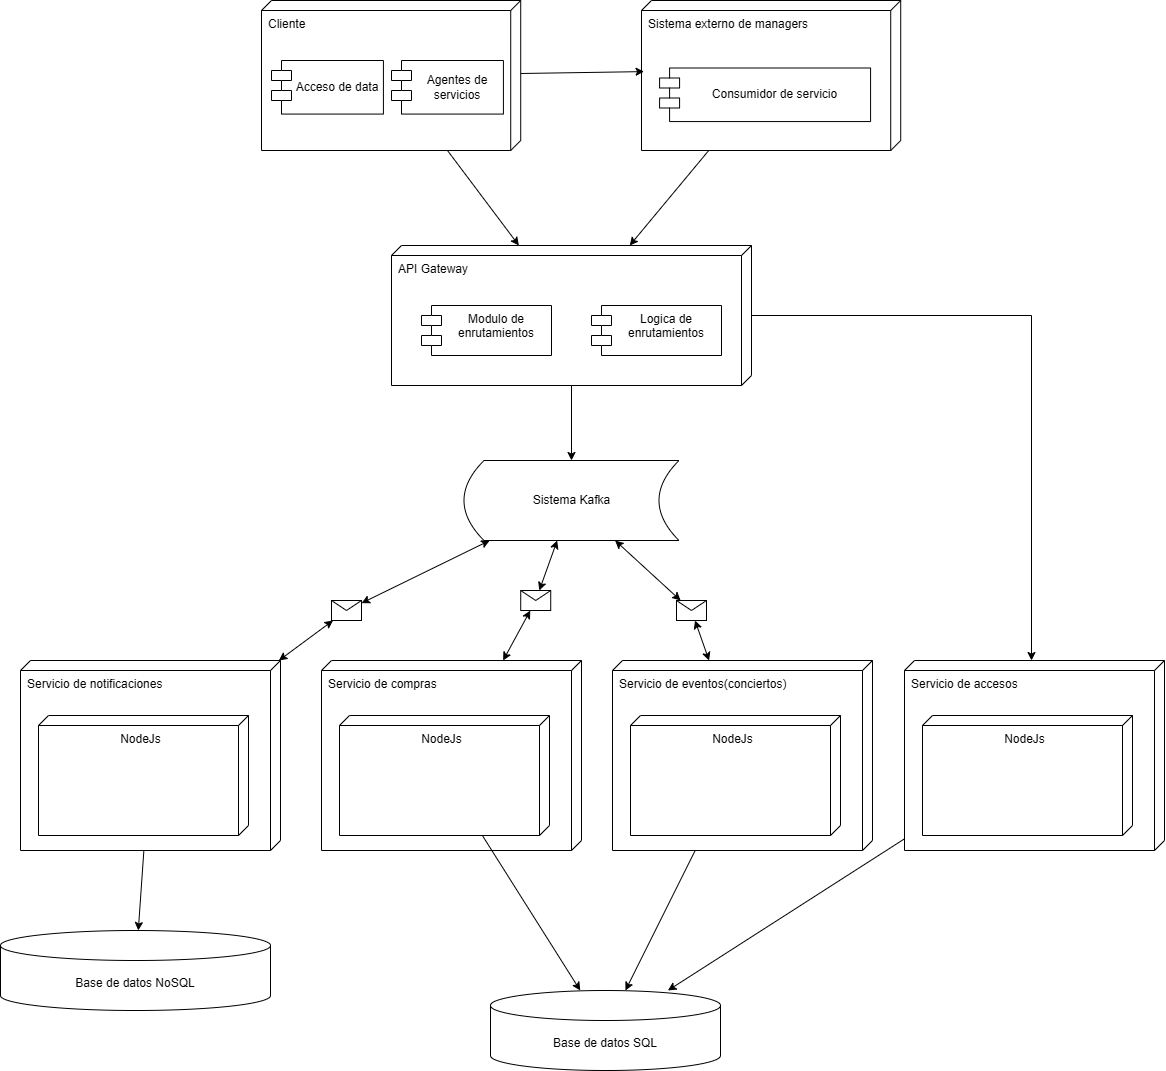

The diagram above was exported from draw.io. Its source (the exported page's mxGraphModel, read from the mxfile embedded in the PNG):
<mxGraphModel dx="1783" dy="991" grid="1" gridSize="10" guides="1" tooltips="1" connect="1" arrows="1" fold="1" page="1" pageScale="1" pageWidth="827" pageHeight="1169" math="0" shadow="0">
  <root>
    <mxCell id="0" />
    <mxCell id="1" parent="0" />
    <mxCell id="CUNXmh8TnPsmqc4XIAA4-1" value="" style="group;verticalAlign=middle;" vertex="1" connectable="0" parent="1">
      <mxGeometry x="1300" y="30" width="259.22" height="150" as="geometry" />
    </mxCell>
    <mxCell id="CUNXmh8TnPsmqc4XIAA4-2" value="Sistema externo de managers" style="verticalAlign=top;align=left;shape=cube;size=10;direction=south;fontStyle=0;html=1;boundedLbl=1;spacingLeft=5;whiteSpace=wrap;" vertex="1" parent="CUNXmh8TnPsmqc4XIAA4-1">
      <mxGeometry width="259.22" height="150" as="geometry" />
    </mxCell>
    <mxCell id="CUNXmh8TnPsmqc4XIAA4-3" value="Consumidor de servicio" style="shape=module;align=left;spacingLeft=20;align=center;verticalAlign=middle;whiteSpace=wrap;html=1;" vertex="1" parent="CUNXmh8TnPsmqc4XIAA4-1">
      <mxGeometry x="18.08511627906977" y="67.5" width="210.99302325581397" height="53.57142857142857" as="geometry" />
    </mxCell>
    <mxCell id="CUNXmh8TnPsmqc4XIAA4-4" value="" style="group;verticalAlign=middle;" vertex="1" connectable="0" parent="1">
      <mxGeometry x="920" y="30" width="259.22" height="150" as="geometry" />
    </mxCell>
    <mxCell id="CUNXmh8TnPsmqc4XIAA4-5" value="Cliente" style="verticalAlign=top;align=left;shape=cube;size=10;direction=south;fontStyle=0;html=1;boundedLbl=1;spacingLeft=5;whiteSpace=wrap;" vertex="1" parent="CUNXmh8TnPsmqc4XIAA4-4">
      <mxGeometry width="259.22" height="150" as="geometry" />
    </mxCell>
    <mxCell id="CUNXmh8TnPsmqc4XIAA4-6" value="Acceso de data" style="shape=module;align=left;spacingLeft=20;align=center;verticalAlign=middle;whiteSpace=wrap;html=1;" vertex="1" parent="CUNXmh8TnPsmqc4XIAA4-4">
      <mxGeometry x="10" y="60" width="111.91" height="53.57" as="geometry" />
    </mxCell>
    <mxCell id="CUNXmh8TnPsmqc4XIAA4-7" value="Agentes de servicios" style="shape=module;align=left;spacingLeft=20;align=center;verticalAlign=middle;whiteSpace=wrap;html=1;" vertex="1" parent="CUNXmh8TnPsmqc4XIAA4-4">
      <mxGeometry x="130" y="60" width="111.91" height="53.57" as="geometry" />
    </mxCell>
    <mxCell id="CUNXmh8TnPsmqc4XIAA4-8" style="rounded=0;orthogonalLoop=1;jettySize=auto;html=1;entryX=0.474;entryY=0.99;entryDx=0;entryDy=0;entryPerimeter=0;" edge="1" parent="1" source="CUNXmh8TnPsmqc4XIAA4-5" target="CUNXmh8TnPsmqc4XIAA4-2">
      <mxGeometry relative="1" as="geometry" />
    </mxCell>
    <mxCell id="CUNXmh8TnPsmqc4XIAA4-9" value="" style="group" vertex="1" connectable="0" parent="1">
      <mxGeometry x="1050" y="275" width="360" height="140" as="geometry" />
    </mxCell>
    <mxCell id="CUNXmh8TnPsmqc4XIAA4-10" value="API Gateway" style="verticalAlign=top;align=left;shape=cube;size=10;direction=south;fontStyle=0;html=1;boundedLbl=1;spacingLeft=5;whiteSpace=wrap;" vertex="1" parent="CUNXmh8TnPsmqc4XIAA4-9">
      <mxGeometry width="360" height="140" as="geometry" />
    </mxCell>
    <mxCell id="CUNXmh8TnPsmqc4XIAA4-11" value="Modulo de enrutamientos" style="shape=module;align=left;spacingLeft=20;align=center;verticalAlign=top;whiteSpace=wrap;html=1;" vertex="1" parent="CUNXmh8TnPsmqc4XIAA4-9">
      <mxGeometry x="30" y="60" width="130" height="50" as="geometry" />
    </mxCell>
    <mxCell id="CUNXmh8TnPsmqc4XIAA4-12" value="Logica de enrutamientos" style="shape=module;align=left;spacingLeft=20;align=center;verticalAlign=top;whiteSpace=wrap;html=1;" vertex="1" parent="CUNXmh8TnPsmqc4XIAA4-9">
      <mxGeometry x="200" y="60" width="130" height="50" as="geometry" />
    </mxCell>
    <mxCell id="CUNXmh8TnPsmqc4XIAA4-13" style="rounded=0;orthogonalLoop=1;jettySize=auto;html=1;" edge="1" parent="1" source="CUNXmh8TnPsmqc4XIAA4-5" target="CUNXmh8TnPsmqc4XIAA4-10">
      <mxGeometry relative="1" as="geometry" />
    </mxCell>
    <mxCell id="CUNXmh8TnPsmqc4XIAA4-14" style="rounded=0;orthogonalLoop=1;jettySize=auto;html=1;" edge="1" parent="1" source="CUNXmh8TnPsmqc4XIAA4-2" target="CUNXmh8TnPsmqc4XIAA4-10">
      <mxGeometry relative="1" as="geometry" />
    </mxCell>
    <mxCell id="CUNXmh8TnPsmqc4XIAA4-15" value="Servicio de compras" style="verticalAlign=top;align=left;shape=cube;size=10;direction=south;fontStyle=0;html=1;boundedLbl=1;spacingLeft=5;whiteSpace=wrap;" vertex="1" parent="1">
      <mxGeometry x="980" y="690" width="260" height="190" as="geometry" />
    </mxCell>
    <mxCell id="CUNXmh8TnPsmqc4XIAA4-16" value="NodeJs" style="verticalAlign=top;align=center;shape=cube;size=10;direction=south;html=1;boundedLbl=1;spacingLeft=5;whiteSpace=wrap;" vertex="1" parent="CUNXmh8TnPsmqc4XIAA4-15">
      <mxGeometry width="210" height="120" relative="1" as="geometry">
        <mxPoint x="18" y="55" as="offset" />
      </mxGeometry>
    </mxCell>
    <mxCell id="CUNXmh8TnPsmqc4XIAA4-17" value="Servicio de eventos(conciertos)" style="verticalAlign=top;align=left;shape=cube;size=10;direction=south;fontStyle=0;html=1;boundedLbl=1;spacingLeft=5;whiteSpace=wrap;" vertex="1" parent="1">
      <mxGeometry x="1271" y="690" width="260" height="190" as="geometry" />
    </mxCell>
    <mxCell id="CUNXmh8TnPsmqc4XIAA4-18" value="NodeJs" style="verticalAlign=top;align=center;shape=cube;size=10;direction=south;html=1;boundedLbl=1;spacingLeft=5;whiteSpace=wrap;" vertex="1" parent="CUNXmh8TnPsmqc4XIAA4-17">
      <mxGeometry width="210" height="120" relative="1" as="geometry">
        <mxPoint x="18" y="55" as="offset" />
      </mxGeometry>
    </mxCell>
    <mxCell id="CUNXmh8TnPsmqc4XIAA4-19" style="rounded=0;orthogonalLoop=1;jettySize=auto;html=1;" edge="1" parent="1" source="CUNXmh8TnPsmqc4XIAA4-20" target="CUNXmh8TnPsmqc4XIAA4-39">
      <mxGeometry relative="1" as="geometry" />
    </mxCell>
    <mxCell id="CUNXmh8TnPsmqc4XIAA4-20" value="Servicio de notificaciones" style="verticalAlign=top;align=left;shape=cube;size=10;direction=south;fontStyle=0;html=1;boundedLbl=1;spacingLeft=5;whiteSpace=wrap;" vertex="1" parent="1">
      <mxGeometry x="679" y="690" width="260" height="190" as="geometry" />
    </mxCell>
    <mxCell id="CUNXmh8TnPsmqc4XIAA4-21" value="NodeJs" style="verticalAlign=top;align=center;shape=cube;size=10;direction=south;html=1;boundedLbl=1;spacingLeft=5;whiteSpace=wrap;" vertex="1" parent="CUNXmh8TnPsmqc4XIAA4-20">
      <mxGeometry width="210" height="120" relative="1" as="geometry">
        <mxPoint x="18" y="55" as="offset" />
      </mxGeometry>
    </mxCell>
    <mxCell id="CUNXmh8TnPsmqc4XIAA4-22" style="rounded=0;orthogonalLoop=1;jettySize=auto;html=1;endArrow=classic;endFill=1;startArrow=classic;startFill=1;" edge="1" parent="1" source="CUNXmh8TnPsmqc4XIAA4-31" target="CUNXmh8TnPsmqc4XIAA4-15">
      <mxGeometry relative="1" as="geometry" />
    </mxCell>
    <mxCell id="CUNXmh8TnPsmqc4XIAA4-23" style="rounded=0;orthogonalLoop=1;jettySize=auto;html=1;endArrow=classic;endFill=1;startArrow=classic;startFill=1;" edge="1" parent="1" source="CUNXmh8TnPsmqc4XIAA4-33" target="CUNXmh8TnPsmqc4XIAA4-17">
      <mxGeometry relative="1" as="geometry" />
    </mxCell>
    <mxCell id="CUNXmh8TnPsmqc4XIAA4-24" style="rounded=0;orthogonalLoop=1;jettySize=auto;html=1;endArrow=classic;endFill=1;startArrow=classic;startFill=1;" edge="1" parent="1" source="CUNXmh8TnPsmqc4XIAA4-35" target="CUNXmh8TnPsmqc4XIAA4-20">
      <mxGeometry relative="1" as="geometry" />
    </mxCell>
    <mxCell id="CUNXmh8TnPsmqc4XIAA4-25" value="Sistema Kafka" style="shape=dataStorage;whiteSpace=wrap;html=1;fixedSize=1;" vertex="1" parent="1">
      <mxGeometry x="1122.5" y="490" width="215" height="80" as="geometry" />
    </mxCell>
    <mxCell id="CUNXmh8TnPsmqc4XIAA4-26" style="rounded=0;orthogonalLoop=1;jettySize=auto;html=1;" edge="1" parent="1" source="CUNXmh8TnPsmqc4XIAA4-27" target="CUNXmh8TnPsmqc4XIAA4-36">
      <mxGeometry relative="1" as="geometry" />
    </mxCell>
    <mxCell id="CUNXmh8TnPsmqc4XIAA4-27" value="Servicio de accesos" style="verticalAlign=top;align=left;shape=cube;size=10;direction=south;fontStyle=0;html=1;boundedLbl=1;spacingLeft=5;whiteSpace=wrap;" vertex="1" parent="1">
      <mxGeometry x="1563" y="690" width="260" height="190" as="geometry" />
    </mxCell>
    <mxCell id="CUNXmh8TnPsmqc4XIAA4-28" value="NodeJs" style="verticalAlign=top;align=center;shape=cube;size=10;direction=south;html=1;boundedLbl=1;spacingLeft=5;whiteSpace=wrap;" vertex="1" parent="CUNXmh8TnPsmqc4XIAA4-27">
      <mxGeometry width="210" height="120" relative="1" as="geometry">
        <mxPoint x="18" y="55" as="offset" />
      </mxGeometry>
    </mxCell>
    <mxCell id="CUNXmh8TnPsmqc4XIAA4-29" style="edgeStyle=orthogonalEdgeStyle;rounded=0;orthogonalLoop=1;jettySize=auto;html=1;" edge="1" parent="1" source="CUNXmh8TnPsmqc4XIAA4-10" target="CUNXmh8TnPsmqc4XIAA4-25">
      <mxGeometry relative="1" as="geometry" />
    </mxCell>
    <mxCell id="CUNXmh8TnPsmqc4XIAA4-30" value="" style="rounded=0;orthogonalLoop=1;jettySize=auto;html=1;endArrow=classic;endFill=1;startArrow=classic;startFill=1;" edge="1" parent="1" source="CUNXmh8TnPsmqc4XIAA4-25" target="CUNXmh8TnPsmqc4XIAA4-31">
      <mxGeometry relative="1" as="geometry">
        <mxPoint x="1186" y="570" as="sourcePoint" />
        <mxPoint x="1054" y="690" as="targetPoint" />
      </mxGeometry>
    </mxCell>
    <mxCell id="CUNXmh8TnPsmqc4XIAA4-31" value="" style="shape=message;html=1;html=1;outlineConnect=0;labelPosition=center;verticalLabelPosition=bottom;align=center;verticalAlign=top;" vertex="1" parent="1">
      <mxGeometry x="1179.22" y="620" width="30" height="20" as="geometry" />
    </mxCell>
    <mxCell id="CUNXmh8TnPsmqc4XIAA4-32" value="" style="rounded=0;orthogonalLoop=1;jettySize=auto;html=1;endArrow=classic;endFill=1;startArrow=classic;startFill=1;" edge="1" parent="1" source="CUNXmh8TnPsmqc4XIAA4-25" target="CUNXmh8TnPsmqc4XIAA4-33">
      <mxGeometry relative="1" as="geometry">
        <mxPoint x="1232" y="570" as="sourcePoint" />
        <mxPoint x="1237" y="690" as="targetPoint" />
      </mxGeometry>
    </mxCell>
    <mxCell id="CUNXmh8TnPsmqc4XIAA4-33" value="" style="shape=message;html=1;html=1;outlineConnect=0;labelPosition=center;verticalLabelPosition=bottom;align=center;verticalAlign=top;" vertex="1" parent="1">
      <mxGeometry x="1335" y="630" width="30" height="20" as="geometry" />
    </mxCell>
    <mxCell id="CUNXmh8TnPsmqc4XIAA4-34" value="" style="rounded=0;orthogonalLoop=1;jettySize=auto;html=1;endArrow=classic;endFill=1;startArrow=classic;startFill=1;" edge="1" parent="1" source="CUNXmh8TnPsmqc4XIAA4-25" target="CUNXmh8TnPsmqc4XIAA4-35">
      <mxGeometry relative="1" as="geometry">
        <mxPoint x="1589.9999999999995" y="570" as="sourcePoint" />
        <mxPoint x="1739" y="690" as="targetPoint" />
      </mxGeometry>
    </mxCell>
    <mxCell id="CUNXmh8TnPsmqc4XIAA4-35" value="" style="shape=message;html=1;html=1;outlineConnect=0;labelPosition=center;verticalLabelPosition=bottom;align=center;verticalAlign=top;" vertex="1" parent="1">
      <mxGeometry x="990" y="630" width="30" height="20" as="geometry" />
    </mxCell>
    <mxCell id="CUNXmh8TnPsmqc4XIAA4-36" value="Base de datos SQL" style="shape=cylinder3;whiteSpace=wrap;html=1;boundedLbl=1;backgroundOutline=1;size=15;" vertex="1" parent="1">
      <mxGeometry x="1149" y="1020" width="230" height="80" as="geometry" />
    </mxCell>
    <mxCell id="CUNXmh8TnPsmqc4XIAA4-37" style="rounded=0;orthogonalLoop=1;jettySize=auto;html=1;" edge="1" parent="1" source="CUNXmh8TnPsmqc4XIAA4-16" target="CUNXmh8TnPsmqc4XIAA4-36">
      <mxGeometry relative="1" as="geometry">
        <mxPoint x="1249" y="995" as="targetPoint" />
      </mxGeometry>
    </mxCell>
    <mxCell id="CUNXmh8TnPsmqc4XIAA4-38" style="rounded=0;orthogonalLoop=1;jettySize=auto;html=1;" edge="1" parent="1" source="CUNXmh8TnPsmqc4XIAA4-17" target="CUNXmh8TnPsmqc4XIAA4-36">
      <mxGeometry relative="1" as="geometry" />
    </mxCell>
    <mxCell id="CUNXmh8TnPsmqc4XIAA4-39" value="Base de datos NoSQL" style="shape=cylinder3;whiteSpace=wrap;html=1;boundedLbl=1;backgroundOutline=1;size=15;" vertex="1" parent="1">
      <mxGeometry x="659" y="960" width="270" height="80" as="geometry" />
    </mxCell>
    <mxCell id="CUNXmh8TnPsmqc4XIAA4-40" style="edgeStyle=orthogonalEdgeStyle;rounded=0;orthogonalLoop=1;jettySize=auto;html=1;" edge="1" parent="1" source="CUNXmh8TnPsmqc4XIAA4-10" target="CUNXmh8TnPsmqc4XIAA4-27">
      <mxGeometry relative="1" as="geometry">
        <Array as="points">
          <mxPoint x="1690" y="345" />
        </Array>
      </mxGeometry>
    </mxCell>
  </root>
</mxGraphModel>